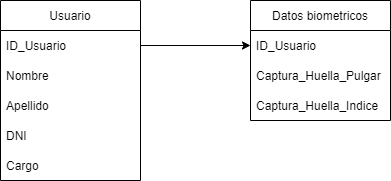

The diagram above was exported from draw.io. Its source (the exported page's mxGraphModel, read from the mxfile embedded in the PNG):
<mxGraphModel dx="554" dy="342" grid="1" gridSize="10" guides="1" tooltips="1" connect="1" arrows="1" fold="1" page="1" pageScale="1" pageWidth="827" pageHeight="1169" math="0" shadow="0">
  <root>
    <mxCell id="0" />
    <mxCell id="1" parent="0" />
    <mxCell id="2" value="Usuario" style="swimlane;fontStyle=0;childLayout=stackLayout;horizontal=1;startSize=30;horizontalStack=0;resizeParent=1;resizeParentMax=0;resizeLast=0;collapsible=1;marginBottom=0;" parent="1" vertex="1">
      <mxGeometry x="180" y="120" width="140" height="180" as="geometry" />
    </mxCell>
    <mxCell id="3" value="ID_Usuario" style="text;strokeColor=none;fillColor=none;align=left;verticalAlign=middle;spacingLeft=4;spacingRight=4;overflow=hidden;points=[[0,0.5],[1,0.5]];portConstraint=eastwest;rotatable=0;" parent="2" vertex="1">
      <mxGeometry y="30" width="140" height="30" as="geometry" />
    </mxCell>
    <mxCell id="4" value="Nombre" style="text;strokeColor=none;fillColor=none;align=left;verticalAlign=middle;spacingLeft=4;spacingRight=4;overflow=hidden;points=[[0,0.5],[1,0.5]];portConstraint=eastwest;rotatable=0;" parent="2" vertex="1">
      <mxGeometry y="60" width="140" height="30" as="geometry" />
    </mxCell>
    <mxCell id="5" value="Apellido" style="text;strokeColor=none;fillColor=none;align=left;verticalAlign=middle;spacingLeft=4;spacingRight=4;overflow=hidden;points=[[0,0.5],[1,0.5]];portConstraint=eastwest;rotatable=0;" parent="2" vertex="1">
      <mxGeometry y="90" width="140" height="30" as="geometry" />
    </mxCell>
    <mxCell id="6" value="DNI" style="text;strokeColor=none;fillColor=none;align=left;verticalAlign=middle;spacingLeft=4;spacingRight=4;overflow=hidden;points=[[0,0.5],[1,0.5]];portConstraint=eastwest;rotatable=0;" parent="2" vertex="1">
      <mxGeometry y="120" width="140" height="30" as="geometry" />
    </mxCell>
    <mxCell id="8" value="Cargo" style="text;strokeColor=none;fillColor=none;align=left;verticalAlign=middle;spacingLeft=4;spacingRight=4;overflow=hidden;points=[[0,0.5],[1,0.5]];portConstraint=eastwest;rotatable=0;" parent="2" vertex="1">
      <mxGeometry y="150" width="140" height="30" as="geometry" />
    </mxCell>
    <mxCell id="9" value="Datos biometricos" style="swimlane;fontStyle=0;childLayout=stackLayout;horizontal=1;startSize=30;horizontalStack=0;resizeParent=1;resizeParentMax=0;resizeLast=0;collapsible=1;marginBottom=0;" parent="1" vertex="1">
      <mxGeometry x="430" y="120" width="140" height="120" as="geometry" />
    </mxCell>
    <mxCell id="10" value="ID_Usuario" style="text;strokeColor=none;fillColor=none;align=left;verticalAlign=middle;spacingLeft=4;spacingRight=4;overflow=hidden;points=[[0,0.5],[1,0.5]];portConstraint=eastwest;rotatable=0;" parent="9" vertex="1">
      <mxGeometry y="30" width="140" height="30" as="geometry" />
    </mxCell>
    <mxCell id="11" value="Captura_Huella_Pulgar" style="text;strokeColor=none;fillColor=none;align=left;verticalAlign=middle;spacingLeft=4;spacingRight=4;overflow=hidden;points=[[0,0.5],[1,0.5]];portConstraint=eastwest;rotatable=0;" parent="9" vertex="1">
      <mxGeometry y="60" width="140" height="30" as="geometry" />
    </mxCell>
    <mxCell id="16" value="Captura_Huella_Indice" style="text;strokeColor=none;fillColor=none;align=left;verticalAlign=middle;spacingLeft=4;spacingRight=4;overflow=hidden;points=[[0,0.5],[1,0.5]];portConstraint=eastwest;rotatable=0;" parent="9" vertex="1">
      <mxGeometry y="90" width="140" height="30" as="geometry" />
    </mxCell>
    <mxCell id="15" style="edgeStyle=none;html=1;" parent="1" source="3" edge="1">
      <mxGeometry relative="1" as="geometry">
        <mxPoint x="430" y="165" as="targetPoint" />
      </mxGeometry>
    </mxCell>
  </root>
</mxGraphModel>